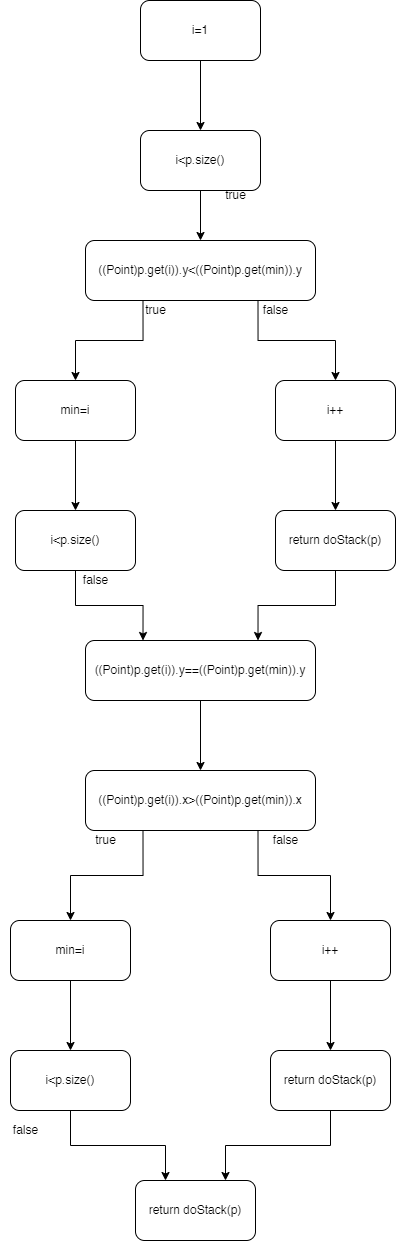

The diagram above was exported from draw.io. Its source (the exported page's mxGraphModel, read from the mxfile embedded in the PNG):
<mxGraphModel dx="798" dy="415" grid="1" gridSize="10" guides="1" tooltips="1" connect="1" arrows="1" fold="1" page="1" pageScale="1" pageWidth="850" pageHeight="1100" math="0" shadow="0">
  <root>
    <mxCell id="0" />
    <mxCell id="1" parent="0" />
    <mxCell id="0OMUFUlvAYXgyNCn22mY-4" style="edgeStyle=orthogonalEdgeStyle;rounded=0;orthogonalLoop=1;jettySize=auto;html=1;exitX=0.5;exitY=1;exitDx=0;exitDy=0;entryX=0.5;entryY=0;entryDx=0;entryDy=0;" edge="1" parent="1" source="0OMUFUlvAYXgyNCn22mY-1" target="0OMUFUlvAYXgyNCn22mY-2">
      <mxGeometry relative="1" as="geometry" />
    </mxCell>
    <mxCell id="0OMUFUlvAYXgyNCn22mY-1" value="i=1" style="rounded=1;whiteSpace=wrap;html=1;" vertex="1" parent="1">
      <mxGeometry x="365" y="70" width="120" height="60" as="geometry" />
    </mxCell>
    <mxCell id="0OMUFUlvAYXgyNCn22mY-7" style="edgeStyle=orthogonalEdgeStyle;rounded=0;orthogonalLoop=1;jettySize=auto;html=1;exitX=0.5;exitY=1;exitDx=0;exitDy=0;entryX=0.5;entryY=0;entryDx=0;entryDy=0;" edge="1" parent="1" source="0OMUFUlvAYXgyNCn22mY-2" target="0OMUFUlvAYXgyNCn22mY-6">
      <mxGeometry relative="1" as="geometry" />
    </mxCell>
    <mxCell id="0OMUFUlvAYXgyNCn22mY-2" value="i&amp;lt;p.size()" style="rounded=1;whiteSpace=wrap;html=1;" vertex="1" parent="1">
      <mxGeometry x="365" y="200" width="120" height="60" as="geometry" />
    </mxCell>
    <mxCell id="0OMUFUlvAYXgyNCn22mY-5" value="true" style="text;html=1;align=center;verticalAlign=middle;resizable=0;points=[];autosize=1;strokeColor=none;fillColor=none;" vertex="1" parent="1">
      <mxGeometry x="440" y="250" width="40" height="30" as="geometry" />
    </mxCell>
    <mxCell id="0OMUFUlvAYXgyNCn22mY-11" style="edgeStyle=orthogonalEdgeStyle;rounded=0;orthogonalLoop=1;jettySize=auto;html=1;exitX=0.25;exitY=1;exitDx=0;exitDy=0;entryX=0.5;entryY=0;entryDx=0;entryDy=0;" edge="1" parent="1" source="0OMUFUlvAYXgyNCn22mY-6" target="0OMUFUlvAYXgyNCn22mY-8">
      <mxGeometry relative="1" as="geometry" />
    </mxCell>
    <mxCell id="0OMUFUlvAYXgyNCn22mY-12" style="edgeStyle=orthogonalEdgeStyle;rounded=0;orthogonalLoop=1;jettySize=auto;html=1;exitX=0.75;exitY=1;exitDx=0;exitDy=0;entryX=0.5;entryY=0;entryDx=0;entryDy=0;" edge="1" parent="1" source="0OMUFUlvAYXgyNCn22mY-6" target="0OMUFUlvAYXgyNCn22mY-9">
      <mxGeometry relative="1" as="geometry" />
    </mxCell>
    <mxCell id="0OMUFUlvAYXgyNCn22mY-6" value="((Point)p.get(i)).y&amp;lt;((Point)p.get(min)).y" style="rounded=1;whiteSpace=wrap;html=1;" vertex="1" parent="1">
      <mxGeometry x="310" y="310" width="230" height="60" as="geometry" />
    </mxCell>
    <mxCell id="0OMUFUlvAYXgyNCn22mY-17" style="edgeStyle=orthogonalEdgeStyle;rounded=0;orthogonalLoop=1;jettySize=auto;html=1;exitX=0.5;exitY=1;exitDx=0;exitDy=0;entryX=0.5;entryY=0;entryDx=0;entryDy=0;" edge="1" parent="1" source="0OMUFUlvAYXgyNCn22mY-8" target="0OMUFUlvAYXgyNCn22mY-15">
      <mxGeometry relative="1" as="geometry" />
    </mxCell>
    <mxCell id="0OMUFUlvAYXgyNCn22mY-8" value="min=i" style="rounded=1;whiteSpace=wrap;html=1;" vertex="1" parent="1">
      <mxGeometry x="240" y="450" width="120" height="60" as="geometry" />
    </mxCell>
    <mxCell id="0OMUFUlvAYXgyNCn22mY-18" style="edgeStyle=orthogonalEdgeStyle;rounded=0;orthogonalLoop=1;jettySize=auto;html=1;exitX=0.5;exitY=1;exitDx=0;exitDy=0;entryX=0.5;entryY=0;entryDx=0;entryDy=0;" edge="1" parent="1" source="0OMUFUlvAYXgyNCn22mY-9" target="0OMUFUlvAYXgyNCn22mY-16">
      <mxGeometry relative="1" as="geometry" />
    </mxCell>
    <mxCell id="0OMUFUlvAYXgyNCn22mY-9" value="i++" style="rounded=1;whiteSpace=wrap;html=1;" vertex="1" parent="1">
      <mxGeometry x="500" y="450" width="120" height="60" as="geometry" />
    </mxCell>
    <mxCell id="0OMUFUlvAYXgyNCn22mY-13" value="true" style="text;html=1;align=center;verticalAlign=middle;resizable=0;points=[];autosize=1;strokeColor=none;fillColor=none;" vertex="1" parent="1">
      <mxGeometry x="360" y="365" width="40" height="30" as="geometry" />
    </mxCell>
    <mxCell id="0OMUFUlvAYXgyNCn22mY-14" value="false" style="text;html=1;align=center;verticalAlign=middle;resizable=0;points=[];autosize=1;strokeColor=none;fillColor=none;" vertex="1" parent="1">
      <mxGeometry x="475" y="365" width="50" height="30" as="geometry" />
    </mxCell>
    <mxCell id="0OMUFUlvAYXgyNCn22mY-26" style="edgeStyle=orthogonalEdgeStyle;rounded=0;orthogonalLoop=1;jettySize=auto;html=1;exitX=0.5;exitY=1;exitDx=0;exitDy=0;entryX=0.25;entryY=0;entryDx=0;entryDy=0;" edge="1" parent="1" source="0OMUFUlvAYXgyNCn22mY-15" target="0OMUFUlvAYXgyNCn22mY-25">
      <mxGeometry relative="1" as="geometry">
        <mxPoint x="370" y="700" as="targetPoint" />
      </mxGeometry>
    </mxCell>
    <mxCell id="0OMUFUlvAYXgyNCn22mY-15" value="i&amp;lt;p.size()" style="rounded=1;whiteSpace=wrap;html=1;" vertex="1" parent="1">
      <mxGeometry x="240" y="580" width="120" height="60" as="geometry" />
    </mxCell>
    <mxCell id="0OMUFUlvAYXgyNCn22mY-29" style="edgeStyle=orthogonalEdgeStyle;rounded=0;orthogonalLoop=1;jettySize=auto;html=1;exitX=0.5;exitY=1;exitDx=0;exitDy=0;entryX=0.75;entryY=0;entryDx=0;entryDy=0;" edge="1" parent="1" source="0OMUFUlvAYXgyNCn22mY-16" target="0OMUFUlvAYXgyNCn22mY-25">
      <mxGeometry relative="1" as="geometry" />
    </mxCell>
    <mxCell id="0OMUFUlvAYXgyNCn22mY-16" value="return doStack(p)" style="rounded=1;whiteSpace=wrap;html=1;" vertex="1" parent="1">
      <mxGeometry x="500" y="580" width="120" height="60" as="geometry" />
    </mxCell>
    <mxCell id="0OMUFUlvAYXgyNCn22mY-31" style="edgeStyle=orthogonalEdgeStyle;rounded=0;orthogonalLoop=1;jettySize=auto;html=1;exitX=0.5;exitY=1;exitDx=0;exitDy=0;entryX=0.5;entryY=0;entryDx=0;entryDy=0;" edge="1" parent="1" source="0OMUFUlvAYXgyNCn22mY-25" target="0OMUFUlvAYXgyNCn22mY-30">
      <mxGeometry relative="1" as="geometry" />
    </mxCell>
    <mxCell id="0OMUFUlvAYXgyNCn22mY-25" value="((Point)p.get(i)).y==((Point)p.get(min)).y" style="rounded=1;whiteSpace=wrap;html=1;" vertex="1" parent="1">
      <mxGeometry x="310" y="710" width="230" height="60" as="geometry" />
    </mxCell>
    <mxCell id="0OMUFUlvAYXgyNCn22mY-28" value="false" style="text;html=1;align=center;verticalAlign=middle;resizable=0;points=[];autosize=1;strokeColor=none;fillColor=none;" vertex="1" parent="1">
      <mxGeometry x="295" y="635" width="50" height="30" as="geometry" />
    </mxCell>
    <mxCell id="0OMUFUlvAYXgyNCn22mY-38" style="edgeStyle=orthogonalEdgeStyle;rounded=0;orthogonalLoop=1;jettySize=auto;html=1;exitX=0.25;exitY=1;exitDx=0;exitDy=0;entryX=0.5;entryY=0;entryDx=0;entryDy=0;" edge="1" parent="1" source="0OMUFUlvAYXgyNCn22mY-30" target="0OMUFUlvAYXgyNCn22mY-33">
      <mxGeometry relative="1" as="geometry" />
    </mxCell>
    <mxCell id="0OMUFUlvAYXgyNCn22mY-39" style="edgeStyle=orthogonalEdgeStyle;rounded=0;orthogonalLoop=1;jettySize=auto;html=1;exitX=0.75;exitY=1;exitDx=0;exitDy=0;entryX=0.5;entryY=0;entryDx=0;entryDy=0;" edge="1" parent="1" source="0OMUFUlvAYXgyNCn22mY-30" target="0OMUFUlvAYXgyNCn22mY-35">
      <mxGeometry relative="1" as="geometry" />
    </mxCell>
    <mxCell id="0OMUFUlvAYXgyNCn22mY-30" value="((Point)p.get(i)).x&amp;gt;((Point)p.get(min)).x" style="rounded=1;whiteSpace=wrap;html=1;" vertex="1" parent="1">
      <mxGeometry x="310" y="840" width="230" height="60" as="geometry" />
    </mxCell>
    <mxCell id="0OMUFUlvAYXgyNCn22mY-32" style="edgeStyle=orthogonalEdgeStyle;rounded=0;orthogonalLoop=1;jettySize=auto;html=1;exitX=0.5;exitY=1;exitDx=0;exitDy=0;entryX=0.5;entryY=0;entryDx=0;entryDy=0;" edge="1" parent="1" source="0OMUFUlvAYXgyNCn22mY-33" target="0OMUFUlvAYXgyNCn22mY-36">
      <mxGeometry relative="1" as="geometry" />
    </mxCell>
    <mxCell id="0OMUFUlvAYXgyNCn22mY-33" value="min=i" style="rounded=1;whiteSpace=wrap;html=1;" vertex="1" parent="1">
      <mxGeometry x="235" y="990" width="120" height="60" as="geometry" />
    </mxCell>
    <mxCell id="0OMUFUlvAYXgyNCn22mY-34" style="edgeStyle=orthogonalEdgeStyle;rounded=0;orthogonalLoop=1;jettySize=auto;html=1;exitX=0.5;exitY=1;exitDx=0;exitDy=0;entryX=0.5;entryY=0;entryDx=0;entryDy=0;" edge="1" parent="1" source="0OMUFUlvAYXgyNCn22mY-35" target="0OMUFUlvAYXgyNCn22mY-37">
      <mxGeometry relative="1" as="geometry" />
    </mxCell>
    <mxCell id="0OMUFUlvAYXgyNCn22mY-35" value="i++" style="rounded=1;whiteSpace=wrap;html=1;" vertex="1" parent="1">
      <mxGeometry x="495" y="990" width="120" height="60" as="geometry" />
    </mxCell>
    <mxCell id="0OMUFUlvAYXgyNCn22mY-43" style="edgeStyle=orthogonalEdgeStyle;rounded=0;orthogonalLoop=1;jettySize=auto;html=1;exitX=0.5;exitY=1;exitDx=0;exitDy=0;entryX=0.25;entryY=0;entryDx=0;entryDy=0;" edge="1" parent="1" source="0OMUFUlvAYXgyNCn22mY-36" target="0OMUFUlvAYXgyNCn22mY-42">
      <mxGeometry relative="1" as="geometry" />
    </mxCell>
    <mxCell id="0OMUFUlvAYXgyNCn22mY-36" value="i&amp;lt;p.size()" style="rounded=1;whiteSpace=wrap;html=1;" vertex="1" parent="1">
      <mxGeometry x="235" y="1120" width="120" height="60" as="geometry" />
    </mxCell>
    <mxCell id="0OMUFUlvAYXgyNCn22mY-45" style="edgeStyle=orthogonalEdgeStyle;rounded=0;orthogonalLoop=1;jettySize=auto;html=1;exitX=0.5;exitY=1;exitDx=0;exitDy=0;entryX=0.75;entryY=0;entryDx=0;entryDy=0;" edge="1" parent="1" source="0OMUFUlvAYXgyNCn22mY-37" target="0OMUFUlvAYXgyNCn22mY-42">
      <mxGeometry relative="1" as="geometry" />
    </mxCell>
    <mxCell id="0OMUFUlvAYXgyNCn22mY-37" value="return doStack(p)" style="rounded=1;whiteSpace=wrap;html=1;" vertex="1" parent="1">
      <mxGeometry x="495" y="1120" width="120" height="60" as="geometry" />
    </mxCell>
    <mxCell id="0OMUFUlvAYXgyNCn22mY-40" value="true" style="text;html=1;align=center;verticalAlign=middle;resizable=0;points=[];autosize=1;strokeColor=none;fillColor=none;" vertex="1" parent="1">
      <mxGeometry x="310" y="895" width="40" height="30" as="geometry" />
    </mxCell>
    <mxCell id="0OMUFUlvAYXgyNCn22mY-41" value="false" style="text;html=1;align=center;verticalAlign=middle;resizable=0;points=[];autosize=1;strokeColor=none;fillColor=none;" vertex="1" parent="1">
      <mxGeometry x="485" y="895" width="50" height="30" as="geometry" />
    </mxCell>
    <mxCell id="0OMUFUlvAYXgyNCn22mY-42" value="return doStack(p)" style="rounded=1;whiteSpace=wrap;html=1;" vertex="1" parent="1">
      <mxGeometry x="360" y="1250" width="120" height="60" as="geometry" />
    </mxCell>
    <mxCell id="0OMUFUlvAYXgyNCn22mY-44" value="false" style="text;html=1;align=center;verticalAlign=middle;resizable=0;points=[];autosize=1;strokeColor=none;fillColor=none;" vertex="1" parent="1">
      <mxGeometry x="225" y="1185" width="50" height="30" as="geometry" />
    </mxCell>
  </root>
</mxGraphModel>